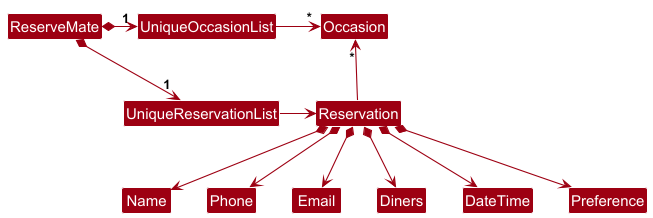

The diagram above was rendered by PlantUML. Its source (embedded in the PNG):
@startuml
!include style.puml
skinparam arrowThickness 1.1
skinparam arrowColor MODEL_COLOR
skinparam classBackgroundColor MODEL_COLOR

ReserveMate *-right-> "1" UniqueReservationList
ReserveMate *-right-> "1" UniqueOccasionList
UniqueOccasionList -[hidden]down- UniqueReservationList
UniqueOccasionList -[hidden]down- UniqueReservationList

UniqueOccasionList -right-> "*" Occasion
UniqueReservationList -right-> Reservation

Reservation -up-> "*" Occasion

Reservation *--> Name
Reservation *--> Phone
Reservation *--> Email
Reservation *--> Diners
Reservation *--> DateTime
Reservation *--> Preference
@enduml